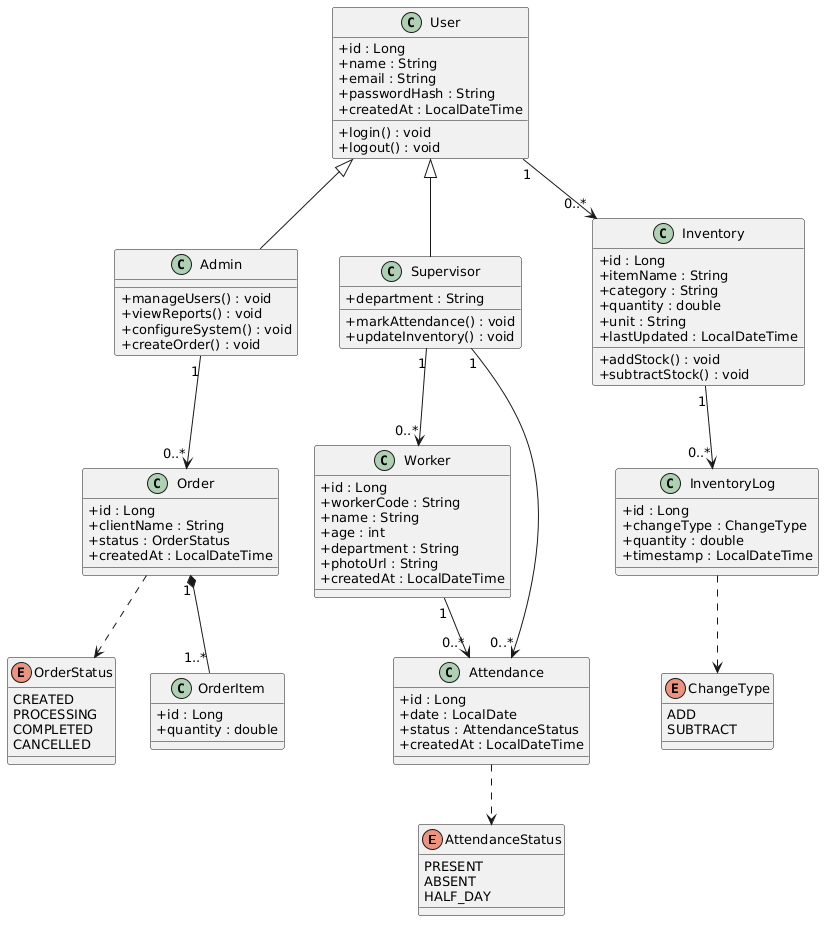

The diagram above was rendered by PlantUML. Its source (embedded in the PNG):
@startuml
skinparam classAttributeIconSize 0
skinparam classFontSize 13
skinparam defaultFontSize 13

enum AttendanceStatus {
  PRESENT
  ABSENT
  HALF_DAY
}
enum OrderStatus {
  CREATED
  PROCESSING
  COMPLETED
  CANCELLED
}
enum ChangeType {
  ADD
  SUBTRACT
}

class User {
  +id : Long
  +name : String
  +email : String
  +passwordHash : String
  +createdAt : LocalDateTime
  +login() : void
  +logout() : void
}
class Admin {
  +manageUsers() : void
  +viewReports() : void
  +configureSystem() : void
  +createOrder() : void
}
class Supervisor {
  +department : String
  +markAttendance() : void
  +updateInventory() : void
}
class Worker {
  +id : Long
  +workerCode : String
  +name : String
  +age : int
  +department : String
  +photoUrl : String
  +createdAt : LocalDateTime
}
class Attendance {
  +id : Long
  +date : LocalDate
  +status : AttendanceStatus
  +createdAt : LocalDateTime
}
class Order {
  +id : Long
  +clientName : String
  +status : OrderStatus
  +createdAt : LocalDateTime
}
class OrderItem {
  +id : Long
  +quantity : double
}
class Inventory {
  +id : Long
  +itemName : String
  +category : String
  +quantity : double
  +unit : String
  +lastUpdated : LocalDateTime
  +addStock() : void
  +subtractStock() : void
}
class InventoryLog {
  +id : Long
  +changeType : ChangeType
  +quantity : double
  +timestamp : LocalDateTime
}

User <|-- Admin
User <|-- Supervisor
User "1" --> "0..*" Inventory
Supervisor "1" --> "0..*" Worker
Supervisor "1" --> "0..*" Attendance
Worker "1" --> "0..*" Attendance
Admin "1" --> "0..*" Order
Order "1" *-- "1..*" OrderItem
Inventory "1" --> "0..*" InventoryLog
Attendance ..> AttendanceStatus
Order ..> OrderStatus
InventoryLog ..> ChangeType
@enduml